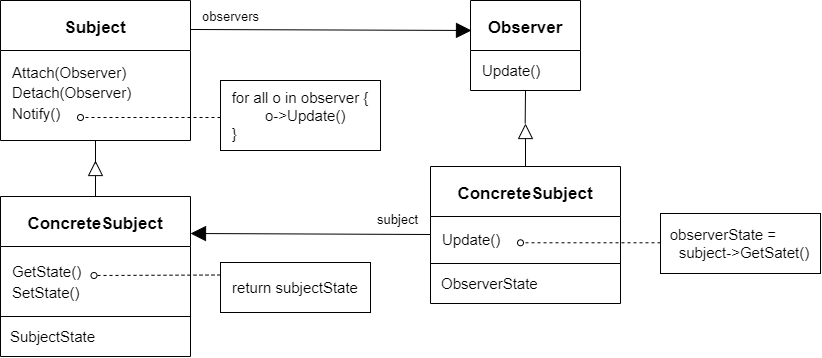

The diagram above was exported from draw.io. Its source (the exported page's mxGraphModel, read from the mxfile embedded in the PNG):
<mxGraphModel dx="1049" dy="637" grid="1" gridSize="10" guides="1" tooltips="1" connect="1" arrows="1" fold="1" page="1" pageScale="1" pageWidth="1200" pageHeight="1600" math="0" shadow="0">
  <root>
    <mxCell id="0" />
    <mxCell id="1" parent="0" />
    <mxCell id="14" style="edgeStyle=none;html=1;exitX=0.5;exitY=1;exitDx=0;exitDy=0;fontSize=15;endArrow=none;endFill=0;startSize=6;endSize=13;" edge="1" parent="1" source="2">
      <mxGeometry relative="1" as="geometry">
        <mxPoint x="235" y="440" as="targetPoint" />
      </mxGeometry>
    </mxCell>
    <mxCell id="17" style="edgeStyle=none;html=1;exitX=0.989;exitY=0.207;exitDx=0;exitDy=0;entryX=0.009;entryY=0.333;entryDx=0;entryDy=0;entryPerimeter=0;fontSize=17;endArrow=block;endFill=1;startSize=6;endSize=13;exitPerimeter=0;" edge="1" parent="1" source="2" target="15">
      <mxGeometry relative="1" as="geometry">
        <mxPoint x="330" y="303" as="sourcePoint" />
        <mxPoint x="585.5" y="304" as="targetPoint" />
      </mxGeometry>
    </mxCell>
    <mxCell id="18" value="observers" style="edgeLabel;html=1;align=center;verticalAlign=middle;resizable=0;points=[];fontSize=13;" vertex="1" connectable="0" parent="17">
      <mxGeometry x="-0.2644" y="1" relative="1" as="geometry">
        <mxPoint x="-63" y="-13" as="offset" />
      </mxGeometry>
    </mxCell>
    <mxCell id="2" value="Subject" style="swimlane;startSize=50;fontSize=17;" vertex="1" parent="1">
      <mxGeometry x="140" y="277" width="190" height="140" as="geometry" />
    </mxCell>
    <mxCell id="3" value="&lt;font style=&quot;font-size: 15px&quot;&gt;Attach(Observer)&lt;br&gt;Detach(Observer)&lt;br&gt;Notify()&lt;/font&gt;" style="text;html=1;align=left;verticalAlign=middle;resizable=0;points=[];autosize=1;strokeColor=none;fillColor=none;fontSize=17;" vertex="1" parent="2">
      <mxGeometry x="10" y="58" width="130" height="70" as="geometry" />
    </mxCell>
    <mxCell id="13" style="edgeStyle=none;html=1;exitX=0.5;exitY=0;exitDx=0;exitDy=0;entryX=0.5;entryY=1;entryDx=0;entryDy=0;fontSize=15;endArrow=block;endFill=0;startSize=6;endSize=13;" edge="1" parent="1" source="4">
      <mxGeometry relative="1" as="geometry">
        <mxPoint x="235" y="507" as="sourcePoint" />
        <mxPoint x="235" y="437" as="targetPoint" />
      </mxGeometry>
    </mxCell>
    <mxCell id="4" value="ConcreteSubject" style="swimlane;startSize=50;fontSize=17;" vertex="1" parent="1">
      <mxGeometry x="140" y="473" width="190" height="160" as="geometry" />
    </mxCell>
    <mxCell id="5" value="&lt;font style=&quot;font-size: 15px&quot;&gt;GetState()&lt;br&gt;SetState()&lt;/font&gt;" style="text;html=1;align=left;verticalAlign=middle;resizable=0;points=[];autosize=1;strokeColor=none;fillColor=none;fontSize=17;" vertex="1" parent="4">
      <mxGeometry x="10" y="61" width="80" height="50" as="geometry" />
    </mxCell>
    <mxCell id="7" style="edgeStyle=none;html=1;exitX=0;exitY=0.75;exitDx=0;exitDy=0;entryX=1;entryY=0.75;entryDx=0;entryDy=0;fontSize=15;endArrow=none;endFill=0;" edge="1" parent="1" source="4" target="4">
      <mxGeometry relative="1" as="geometry" />
    </mxCell>
    <mxCell id="8" value="SubjectState" style="text;html=1;align=left;verticalAlign=middle;resizable=0;points=[];autosize=1;strokeColor=none;fillColor=none;fontSize=15;" vertex="1" parent="1">
      <mxGeometry x="148" y="603" width="100" height="20" as="geometry" />
    </mxCell>
    <mxCell id="10" style="edgeStyle=none;html=1;exitX=0;exitY=0.5;exitDx=0;exitDy=0;fontSize=15;endArrow=oval;endFill=0;dashed=1;" edge="1" parent="1">
      <mxGeometry relative="1" as="geometry">
        <mxPoint x="360" y="394" as="sourcePoint" />
        <mxPoint x="220" y="394" as="targetPoint" />
      </mxGeometry>
    </mxCell>
    <mxCell id="9" value="&lt;div style=&quot;text-align: left&quot;&gt;&lt;span&gt;for all o in observer {&lt;/span&gt;&lt;/div&gt;&lt;div style=&quot;text-align: left&quot;&gt;&lt;span&gt;&lt;span style=&quot;white-space: pre&quot;&gt;&#09;&lt;/span&gt;o-&amp;gt;Update()&lt;br&gt;&lt;/span&gt;&lt;/div&gt;&lt;div style=&quot;text-align: left&quot;&gt;&lt;span&gt;}&lt;/span&gt;&lt;/div&gt;" style="rounded=0;whiteSpace=wrap;html=1;fontSize=15;" vertex="1" parent="1">
      <mxGeometry x="360" y="357" width="160" height="70" as="geometry" />
    </mxCell>
    <mxCell id="12" style="edgeStyle=none;html=1;exitX=0;exitY=0.25;exitDx=0;exitDy=0;entryX=1.006;entryY=0.22;entryDx=0;entryDy=0;entryPerimeter=0;dashed=1;fontSize=15;endArrow=oval;endFill=0;" edge="1" parent="1" source="11">
      <mxGeometry relative="1" as="geometry">
        <mxPoint x="363" y="551.5" as="sourcePoint" />
        <mxPoint x="233.48000000000002" y="552" as="targetPoint" />
      </mxGeometry>
    </mxCell>
    <mxCell id="11" value="return subjectState" style="rounded=0;whiteSpace=wrap;html=1;fontSize=15;" vertex="1" parent="1">
      <mxGeometry x="360" y="539" width="150" height="50" as="geometry" />
    </mxCell>
    <mxCell id="33" style="edgeStyle=none;html=1;exitX=0.5;exitY=1;exitDx=0;exitDy=0;fontSize=15;startArrow=none;startFill=0;endArrow=none;endFill=0;startSize=13;endSize=13;" edge="1" parent="1" source="15">
      <mxGeometry relative="1" as="geometry">
        <mxPoint x="664.6666666666667" y="400" as="targetPoint" />
      </mxGeometry>
    </mxCell>
    <mxCell id="15" value="Observer" style="swimlane;fontSize=17;startSize=50;" vertex="1" parent="1">
      <mxGeometry x="610" y="277" width="110" height="90" as="geometry" />
    </mxCell>
    <mxCell id="16" value="Update()" style="text;html=1;align=left;verticalAlign=middle;resizable=0;points=[];autosize=1;strokeColor=none;fillColor=none;fontSize=15;" vertex="1" parent="15">
      <mxGeometry x="10" y="60" width="70" height="20" as="geometry" />
    </mxCell>
    <mxCell id="31" style="edgeStyle=none;html=1;exitX=0.5;exitY=0;exitDx=0;exitDy=0;fontSize=15;startArrow=none;startFill=0;endArrow=block;endFill=0;startSize=13;endSize=13;" edge="1" parent="1">
      <mxGeometry relative="1" as="geometry">
        <mxPoint x="665" y="443" as="sourcePoint" />
        <mxPoint x="665" y="400" as="targetPoint" />
      </mxGeometry>
    </mxCell>
    <mxCell id="22" value="ConcreteSubject" style="swimlane;startSize=50;fontSize=17;" vertex="1" parent="1">
      <mxGeometry x="570" y="443" width="190" height="137" as="geometry" />
    </mxCell>
    <mxCell id="23" value="&lt;span style=&quot;font-size: 15px&quot;&gt;Update()&lt;/span&gt;" style="text;html=1;align=left;verticalAlign=middle;resizable=0;points=[];autosize=1;strokeColor=none;fillColor=none;fontSize=17;" vertex="1" parent="22">
      <mxGeometry x="10" y="59" width="70" height="30" as="geometry" />
    </mxCell>
    <mxCell id="24" style="edgeStyle=none;html=1;exitX=0;exitY=0.75;exitDx=0;exitDy=0;entryX=1;entryY=0.75;entryDx=0;entryDy=0;fontSize=15;endArrow=none;endFill=0;" edge="1" parent="1">
      <mxGeometry relative="1" as="geometry">
        <mxPoint x="569.9999999999998" y="540" as="sourcePoint" />
        <mxPoint x="759.9999999999998" y="540" as="targetPoint" />
      </mxGeometry>
    </mxCell>
    <mxCell id="25" style="edgeStyle=none;html=1;exitX=0.989;exitY=0.207;exitDx=0;exitDy=0;fontSize=17;endArrow=none;endFill=0;startSize=13;endSize=13;exitPerimeter=0;startArrow=block;startFill=1;" edge="1" parent="1">
      <mxGeometry relative="1" as="geometry">
        <mxPoint x="330.00000000000006" y="510" as="sourcePoint" />
        <mxPoint x="570" y="511" as="targetPoint" />
      </mxGeometry>
    </mxCell>
    <mxCell id="35" value="subject" style="edgeLabel;html=1;align=center;verticalAlign=middle;resizable=0;points=[];fontSize=13;" vertex="1" connectable="0" parent="25">
      <mxGeometry x="0.099" relative="1" as="geometry">
        <mxPoint x="75" y="-15" as="offset" />
      </mxGeometry>
    </mxCell>
    <mxCell id="28" value="ObserverState" style="text;html=1;align=left;verticalAlign=middle;resizable=0;points=[];autosize=1;strokeColor=none;fillColor=none;fontSize=15;" vertex="1" parent="1">
      <mxGeometry x="579" y="550" width="110" height="20" as="geometry" />
    </mxCell>
    <mxCell id="36" value="&amp;nbsp;&lt;font style=&quot;font-size: 15px&quot;&gt; observerState =&amp;nbsp;&lt;br&gt;&lt;/font&gt;&lt;div style=&quot;font-size: 15px&quot;&gt;&lt;font style=&quot;font-size: 15px&quot;&gt;&amp;nbsp; &amp;nbsp; subject-&amp;gt;GetSatet()&lt;/font&gt;&lt;/div&gt;" style="rounded=0;whiteSpace=wrap;html=1;fontSize=13;align=left;" vertex="1" parent="1">
      <mxGeometry x="800" y="490" width="160" height="60" as="geometry" />
    </mxCell>
    <mxCell id="37" style="edgeStyle=none;html=1;exitX=0;exitY=0.5;exitDx=0;exitDy=0;fontSize=15;endArrow=oval;endFill=0;dashed=1;" edge="1" parent="1">
      <mxGeometry relative="1" as="geometry">
        <mxPoint x="800" y="519.29" as="sourcePoint" />
        <mxPoint x="660" y="519.29" as="targetPoint" />
      </mxGeometry>
    </mxCell>
  </root>
</mxGraphModel>